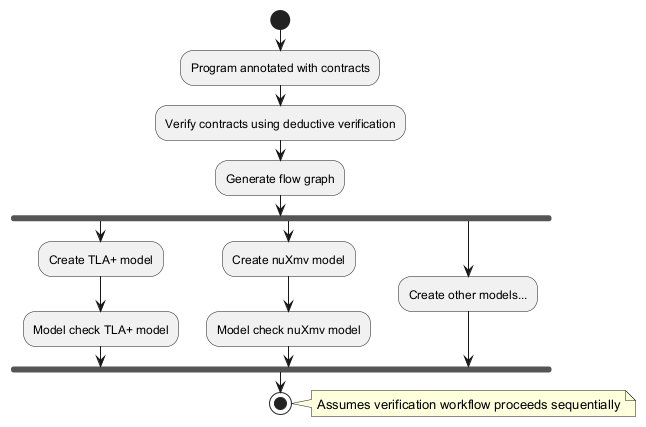

The diagram above was rendered by PlantUML. Its source (embedded in the PNG):
@startuml
start
:Program annotated with contracts;
:Verify contracts using deductive verification;
:Generate flow graph;
fork
  :Create TLA+ model;
  :Model check TLA+ model;
fork again
  :Create nuXmv model;
  :Model check nuXmv model;
fork again
  :Create other models...;
end fork
stop

note right: Assumes verification workflow proceeds sequentially

@enduml